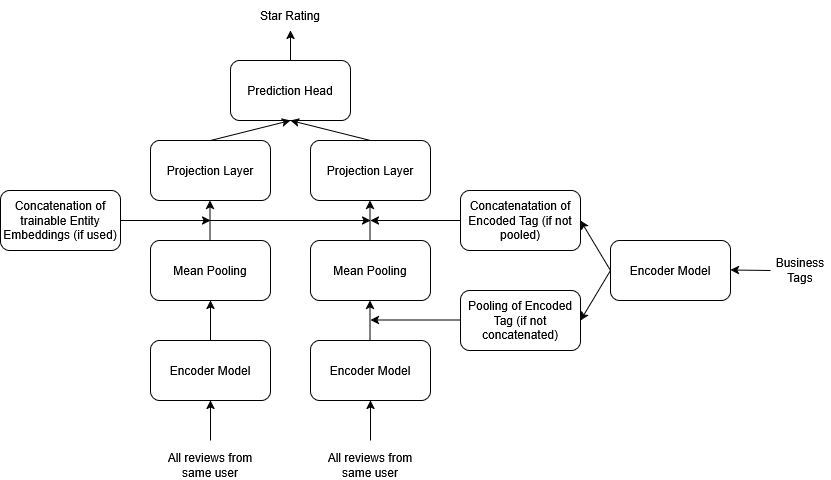

The diagram above was exported from draw.io. Its source (the exported page's mxGraphModel, read from the mxfile embedded in the PNG):
<mxGraphModel dx="935" dy="613" grid="1" gridSize="10" guides="1" tooltips="1" connect="1" arrows="1" fold="1" page="1" pageScale="1" pageWidth="850" pageHeight="1100" math="0" shadow="0">
  <root>
    <mxCell id="0" />
    <mxCell id="1" parent="0" />
    <mxCell id="gTNsbIgxLoH9QwvAlNFW-2" parent="1" style="rounded=1;whiteSpace=wrap;html=1;" value="Prediction Head" vertex="1">
      <mxGeometry height="60" width="120" x="240" y="100" as="geometry" />
    </mxCell>
    <mxCell id="gTNsbIgxLoH9QwvAlNFW-3" parent="1" style="rounded=1;whiteSpace=wrap;html=1;" value="&lt;div&gt;Mean Pooling&lt;/div&gt;" vertex="1">
      <mxGeometry height="60" width="120" x="160" y="280" as="geometry" />
    </mxCell>
    <mxCell id="gTNsbIgxLoH9QwvAlNFW-4" parent="1" style="rounded=1;whiteSpace=wrap;html=1;" value="Projection Layer" vertex="1">
      <mxGeometry height="60" width="120" x="160" y="180" as="geometry" />
    </mxCell>
    <mxCell id="gTNsbIgxLoH9QwvAlNFW-6" parent="1" style="rounded=1;whiteSpace=wrap;html=1;" value="Encoder Model" vertex="1">
      <mxGeometry height="60" width="120" x="160" y="380" as="geometry" />
    </mxCell>
    <mxCell id="gTNsbIgxLoH9QwvAlNFW-7" parent="1" style="rounded=1;whiteSpace=wrap;html=1;" value="&lt;div&gt;Mean Pooling&lt;/div&gt;" vertex="1">
      <mxGeometry height="60" width="120" x="320" y="280" as="geometry" />
    </mxCell>
    <mxCell id="gTNsbIgxLoH9QwvAlNFW-8" parent="1" style="rounded=1;whiteSpace=wrap;html=1;" value="Projection Layer" vertex="1">
      <mxGeometry height="60" width="120" x="320" y="180" as="geometry" />
    </mxCell>
    <mxCell id="gTNsbIgxLoH9QwvAlNFW-9" parent="1" style="rounded=1;whiteSpace=wrap;html=1;" value="Encoder Model" vertex="1">
      <mxGeometry height="60" width="120" x="320" y="380" as="geometry" />
    </mxCell>
    <mxCell id="gTNsbIgxLoH9QwvAlNFW-10" parent="1" style="rounded=1;whiteSpace=wrap;html=1;" value="Concatenatation of Encoded Tag (if not pooled)" vertex="1">
      <mxGeometry height="60" width="120" x="470" y="230" as="geometry" />
    </mxCell>
    <mxCell id="gTNsbIgxLoH9QwvAlNFW-11" parent="1" style="rounded=1;whiteSpace=wrap;html=1;" value="Concatenation of trainable Entity Embeddings (if used)" vertex="1">
      <mxGeometry height="60" width="120" x="10" y="230" as="geometry" />
    </mxCell>
    <mxCell id="gTNsbIgxLoH9QwvAlNFW-12" parent="1" style="rounded=1;whiteSpace=wrap;html=1;" value="Pooling of Encoded Tag (if not concatenated)" vertex="1">
      <mxGeometry height="60" width="120" x="470" y="330" as="geometry" />
    </mxCell>
    <mxCell id="gTNsbIgxLoH9QwvAlNFW-13" parent="1" style="rounded=1;whiteSpace=wrap;html=1;" value="Encoder Model" vertex="1">
      <mxGeometry height="60" width="120" x="620" y="280" as="geometry" />
    </mxCell>
    <mxCell id="gTNsbIgxLoH9QwvAlNFW-14" parent="1" style="text;html=1;whiteSpace=wrap;strokeColor=none;fillColor=none;align=center;verticalAlign=middle;rounded=0;" value="Business Tags" vertex="1">
      <mxGeometry height="30" width="60" x="780" y="295" as="geometry" />
    </mxCell>
    <mxCell id="gTNsbIgxLoH9QwvAlNFW-15" parent="1" style="text;html=1;whiteSpace=wrap;strokeColor=none;fillColor=none;align=center;verticalAlign=middle;rounded=0;" value="Star Rating" vertex="1">
      <mxGeometry height="30" width="80" x="260" y="40" as="geometry" />
    </mxCell>
    <mxCell id="gTNsbIgxLoH9QwvAlNFW-19" edge="1" parent="1" style="endArrow=classic;html=1;rounded=0;" value="">
      <mxGeometry height="50" relative="1" width="50" as="geometry">
        <mxPoint x="220" y="480" as="sourcePoint" />
        <mxPoint x="220" y="440" as="targetPoint" />
      </mxGeometry>
    </mxCell>
    <mxCell id="gTNsbIgxLoH9QwvAlNFW-20" parent="1" style="text;html=1;whiteSpace=wrap;strokeColor=none;fillColor=none;align=center;verticalAlign=middle;rounded=0;" value="All reviews from same user" vertex="1">
      <mxGeometry height="30" width="100" x="170" y="490" as="geometry" />
    </mxCell>
    <mxCell id="gTNsbIgxLoH9QwvAlNFW-21" edge="1" parent="1" style="endArrow=classic;html=1;rounded=0;" value="">
      <mxGeometry height="50" relative="1" width="50" as="geometry">
        <mxPoint x="380" y="480" as="sourcePoint" />
        <mxPoint x="380" y="440" as="targetPoint" />
      </mxGeometry>
    </mxCell>
    <mxCell id="gTNsbIgxLoH9QwvAlNFW-22" parent="1" style="text;html=1;whiteSpace=wrap;strokeColor=none;fillColor=none;align=center;verticalAlign=middle;rounded=0;" value="All reviews from same user" vertex="1">
      <mxGeometry height="30" width="100" x="330" y="490" as="geometry" />
    </mxCell>
    <mxCell id="gTNsbIgxLoH9QwvAlNFW-23" edge="1" parent="1" style="endArrow=classic;html=1;rounded=0;entryX=0.5;entryY=1;entryDx=0;entryDy=0;" target="gTNsbIgxLoH9QwvAlNFW-15" value="">
      <mxGeometry height="50" relative="1" width="50" as="geometry">
        <mxPoint x="300" y="100" as="sourcePoint" />
        <mxPoint x="350" y="50" as="targetPoint" />
      </mxGeometry>
    </mxCell>
    <mxCell id="gTNsbIgxLoH9QwvAlNFW-24" edge="1" parent="1" style="endArrow=classic;html=1;rounded=0;entryX=0.5;entryY=1;entryDx=0;entryDy=0;" target="gTNsbIgxLoH9QwvAlNFW-3" value="">
      <mxGeometry height="50" relative="1" width="50" as="geometry">
        <mxPoint x="220" y="380" as="sourcePoint" />
        <mxPoint x="270" y="330" as="targetPoint" />
      </mxGeometry>
    </mxCell>
    <mxCell id="gTNsbIgxLoH9QwvAlNFW-25" edge="1" parent="1" style="endArrow=classic;html=1;rounded=0;" value="">
      <mxGeometry height="50" relative="1" width="50" as="geometry">
        <Array as="points">
          <mxPoint x="379.5" y="360" />
        </Array>
        <mxPoint x="379.5" y="380" as="sourcePoint" />
        <mxPoint x="379.5" y="340" as="targetPoint" />
      </mxGeometry>
    </mxCell>
    <mxCell id="gTNsbIgxLoH9QwvAlNFW-26" edge="1" parent="1" style="endArrow=classic;html=1;rounded=0;" value="">
      <mxGeometry height="50" relative="1" width="50" as="geometry">
        <mxPoint x="219.5" y="280" as="sourcePoint" />
        <mxPoint x="219.5" y="240" as="targetPoint" />
      </mxGeometry>
    </mxCell>
    <mxCell id="gTNsbIgxLoH9QwvAlNFW-27" edge="1" parent="1" style="endArrow=classic;html=1;rounded=0;" value="">
      <mxGeometry height="50" relative="1" width="50" as="geometry">
        <mxPoint x="379.5" y="280" as="sourcePoint" />
        <mxPoint x="379.5" y="240" as="targetPoint" />
      </mxGeometry>
    </mxCell>
    <mxCell id="gTNsbIgxLoH9QwvAlNFW-28" edge="1" parent="1" style="endArrow=classic;html=1;rounded=0;" value="">
      <mxGeometry height="50" relative="1" width="50" as="geometry">
        <mxPoint x="130" y="260" as="sourcePoint" />
        <mxPoint x="380" y="260" as="targetPoint" />
      </mxGeometry>
    </mxCell>
    <mxCell id="gTNsbIgxLoH9QwvAlNFW-29" edge="1" parent="1" style="endArrow=classic;html=1;rounded=0;" value="">
      <mxGeometry height="50" relative="1" width="50" as="geometry">
        <mxPoint x="130" y="260" as="sourcePoint" />
        <mxPoint x="220" y="260" as="targetPoint" />
      </mxGeometry>
    </mxCell>
    <mxCell id="gTNsbIgxLoH9QwvAlNFW-30" edge="1" parent="1" style="endArrow=classic;html=1;rounded=0;" value="">
      <mxGeometry height="50" relative="1" width="50" as="geometry">
        <mxPoint x="470" y="260" as="sourcePoint" />
        <mxPoint x="380" y="260" as="targetPoint" />
      </mxGeometry>
    </mxCell>
    <mxCell id="gTNsbIgxLoH9QwvAlNFW-31" edge="1" parent="1" style="endArrow=classic;html=1;rounded=0;" value="">
      <mxGeometry height="50" relative="1" width="50" as="geometry">
        <mxPoint x="470" y="359.5" as="sourcePoint" />
        <mxPoint x="380" y="359.5" as="targetPoint" />
      </mxGeometry>
    </mxCell>
    <mxCell id="gTNsbIgxLoH9QwvAlNFW-34" edge="1" parent="1" style="endArrow=classic;html=1;rounded=0;entryX=1;entryY=0.5;entryDx=0;entryDy=0;" target="gTNsbIgxLoH9QwvAlNFW-10" value="">
      <mxGeometry height="50" relative="1" width="50" as="geometry">
        <mxPoint x="620" y="310" as="sourcePoint" />
        <mxPoint x="670" y="260" as="targetPoint" />
      </mxGeometry>
    </mxCell>
    <mxCell id="gTNsbIgxLoH9QwvAlNFW-35" edge="1" parent="1" source="gTNsbIgxLoH9QwvAlNFW-13" style="endArrow=classic;html=1;rounded=0;exitX=0;exitY=0.5;exitDx=0;exitDy=0;entryX=1;entryY=0.5;entryDx=0;entryDy=0;" target="gTNsbIgxLoH9QwvAlNFW-12" value="">
      <mxGeometry height="50" relative="1" width="50" as="geometry">
        <mxPoint x="650" y="380" as="sourcePoint" />
        <mxPoint x="700" y="330" as="targetPoint" />
      </mxGeometry>
    </mxCell>
    <mxCell id="gTNsbIgxLoH9QwvAlNFW-36" edge="1" parent="1" source="gTNsbIgxLoH9QwvAlNFW-14" style="endArrow=classic;html=1;rounded=0;exitX=0;exitY=0.5;exitDx=0;exitDy=0;" value="">
      <mxGeometry height="50" relative="1" width="50" as="geometry">
        <mxPoint x="770" y="309.5" as="sourcePoint" />
        <mxPoint x="740" y="309.5" as="targetPoint" />
      </mxGeometry>
    </mxCell>
    <mxCell id="gTNsbIgxLoH9QwvAlNFW-37" edge="1" parent="1" style="endArrow=classic;html=1;rounded=0;entryX=0.5;entryY=1;entryDx=0;entryDy=0;" target="gTNsbIgxLoH9QwvAlNFW-2" value="">
      <mxGeometry height="50" relative="1" width="50" as="geometry">
        <mxPoint x="220" y="180" as="sourcePoint" />
        <mxPoint x="270" y="130" as="targetPoint" />
      </mxGeometry>
    </mxCell>
    <mxCell id="gTNsbIgxLoH9QwvAlNFW-38" edge="1" parent="1" style="endArrow=classic;html=1;rounded=0;entryX=0.5;entryY=1;entryDx=0;entryDy=0;" target="gTNsbIgxLoH9QwvAlNFW-2" value="">
      <mxGeometry height="50" relative="1" width="50" as="geometry">
        <mxPoint x="380" y="180" as="sourcePoint" />
        <mxPoint x="430" y="130" as="targetPoint" />
      </mxGeometry>
    </mxCell>
  </root>
</mxGraphModel>